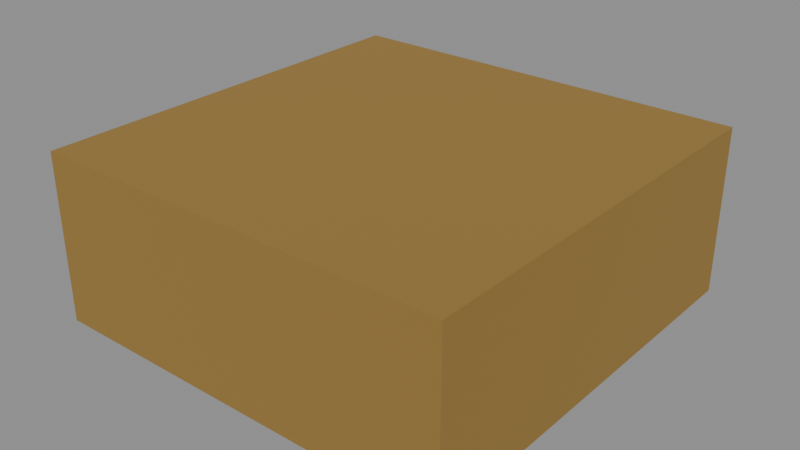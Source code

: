 # Source: BlockSand.blend  (saved by Blender 5.1.30; exported with 4.5.12 LTS)
import bpy
from mathutils import Matrix  # noqa: F401  (used for matrix-valued properties, if any)

bpy.ops.wm.read_factory_settings(use_empty=True)
scene = bpy.context.scene
scene.name = 'Scene'

# ---- materials (node trees are filled in below, after node groups)
mat_material_sand = bpy.data.materials.new('Material.Sand')
mat_material_sand.use_backface_culling_lightprobe_volume = False

# ---- node groups
ng_geometry___block_sand_1 = bpy.data.node_groups.new('Geometry - Block Sand 1', 'GeometryNodeTree')
_s = ng_geometry___block_sand_1.interface.new_socket(name='Geometry', in_out='OUTPUT', socket_type='NodeSocketGeometry')
_s = ng_geometry___block_sand_1.interface.new_socket(name='Geometry', in_out='INPUT', socket_type='NodeSocketGeometry')
_s = ng_geometry___block_sand_1.interface.new_socket(name='Grass Mesh', in_out='INPUT', socket_type='NodeSocketGeometry')
ng_geometry___block_sand_1.is_modifier = True
_N = ng_geometry___block_sand_1.nodes; _L = ng_geometry___block_sand_1.links
n0 = _N.new('NodeGroupInput'); n0.name = 'Group Input'; n0.location = (-745, 177)
n1 = _N.new('NodeGroupOutput'); n1.name = 'Group Output'; n1.location = (288, 201)
n2 = _N.new('GeometryNodeTransform'); n2.name = 'Transform Geometry'; n2.location = (-461, 222)
n2.inputs[3].default_value = (0.5, 0.5, 0.2)
n3 = _N.new('GeometryNodeRealizeInstances'); n3.name = 'Realize Instances'; n3.location = (108, 205)
n4 = _N.new('GeometryNodeSetMaterial'); n4.name = 'Set Material.001'; n4.location = (-172, 205)
n4.inputs[2].default_value = mat_material_sand
_L.new(n0.outputs[0], n2.inputs[0])
_L.new(n3.outputs[0], n1.inputs[0])
_L.new(n2.outputs[0], n4.inputs[0])
_L.new(n4.outputs[0], n3.inputs[0])
n1.is_active_output = True

# ---- material node trees
mat_material_sand.use_nodes = True; mat_material_sand.node_tree.nodes.clear()
_N = mat_material_sand.node_tree.nodes; _L = mat_material_sand.node_tree.links
n0 = _N.new('ShaderNodeBsdfPrincipled'); n0.name = 'Principled BSDF'; n0.location = (10, 300)
n0.inputs[0].default_value = (0.4072, 0.2542, 0.06663, 1.0)
n0.inputs[1].default_value = 0.5
n0.inputs[2].default_value = 0.8
n1 = _N.new('ShaderNodeOutputMaterial'); n1.name = 'Material Output'; n1.location = (300, 300)
_L.new(n0.outputs[0], n1.inputs[0])
n1.is_active_output = True

# ---- meshes
me_block_sand_1 = bpy.data.meshes.new('Block Sand 1')
me_block_sand_1.from_pydata([(-1.0, -1.0, -1.0), (-1.0, -1.0, 1.0), (-1.0, 1.0, -1.0), (-1.0, 1.0, 1.0), (1.0, -1.0, -1.0), (1.0, -1.0, 1.0), (1.0, 1.0, -1.0), (1.0, 1.0, 1.0)], [], [(0, 1, 3, 2), (2, 3, 7, 6), (6, 7, 5, 4), (4, 5, 1, 0), (2, 6, 4, 0), (7, 3, 1, 5)])
_uv = me_block_sand_1.uv_layers.new(name='UVMap')
_uv.uv.foreach_set('vector', [0.375, 0.0, 0.625, 0.0, 0.625, 0.25, 0.375, 0.25, 0.375, 0.25, 0.625, 0.25, 0.625, 0.5, 0.375, 0.5, 0.375, 0.5, 0.625, 0.5, 0.625, 0.75, 0.375, 0.75, 0.375, 0.75, 0.625, 0.75, 0.625, 1.0, 0.375, 1.0, 0.125, 0.5, 0.375, 0.5, 0.375, 0.75, 0.125, 0.75, 0.625, 0.5, 0.875, 0.5, 0.875, 0.75, 0.625, 0.75])
me_block_sand_1.materials.append(mat_material_sand)
me_block_sand_1.update()

# ---- objects
ob_block_sand_1 = bpy.data.objects.new('Block Sand 1', me_block_sand_1)

# ---- transforms, parenting, visibility, modifiers, constraints
ob_block_sand_1.location = (0.0, 0.0, 0.2)
_m = ob_block_sand_1.modifiers.new('GeometryNodes', 'NODES')
_m.node_group = ng_geometry___block_sand_1

# ---- collection membership
scene.collection.objects.link(ob_block_sand_1)

# ---- scene / render settings (as saved in the file)
scene.frame_start = 1; scene.frame_end = 250; scene.frame_set(1)
scene.render.engine = 'BLENDER_EEVEE_NEXT'
scene.render.bake_bias = 0.0
scene.render.bake_samples = 0
scene.cycles.sampling_pattern = 'TABULATED_SOBOL'
scene.eevee.use_volume_custom_range = False
bpy.context.view_layer.update()

# ---- added for rendering (the .blend has no active camera and no usable light): camera, sun + grey world if the file has none
cam_auto = bpy.data.cameras.new('AutoCamera')
cam_auto.lens = 50.0
cam_auto.sensor_width = 36.0
cam_auto.clip_end = 1000.0
ob_auto_camera = bpy.data.objects.new('AutoCamera', cam_auto)
scene.collection.objects.link(ob_auto_camera)
ob_auto_camera.location = (1.3598, -1.63176, 1.28784)
ob_auto_camera.rotation_euler = (1.09748, -7.21219e-08, 0.694738)
scene.camera = ob_auto_camera
light_auto_sun = bpy.data.lights.new('AutoSun', 'SUN')
light_auto_sun.energy = 3.0
light_auto_sun.angle = 0.0523599
ob_auto_sun = bpy.data.objects.new('AutoSun', light_auto_sun)
scene.collection.objects.link(ob_auto_sun)
ob_auto_sun.rotation_euler = (0.872665, 0.174533, 0.523599)
if scene.world is None:
    world_auto = bpy.data.worlds.new('AutoWorld')
    world_auto.color = (0.3, 0.3, 0.3)
    scene.world = world_auto
bpy.context.view_layer.update()
